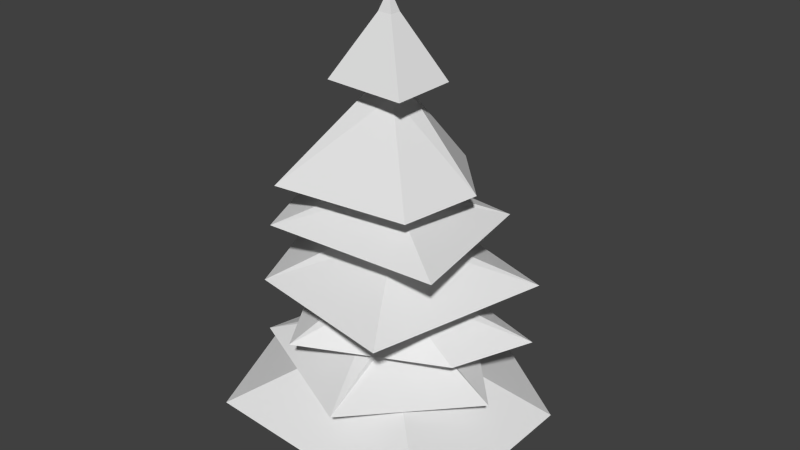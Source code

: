 # Source: sapin2.blend  (saved by Blender 2.63.0; exported with 4.5.12 LTS)
import bpy
from mathutils import Matrix  # noqa: F401  (used for matrix-valued properties, if any)

bpy.ops.wm.read_factory_settings(use_empty=True)
scene = bpy.context.scene
scene.name = 'Scene'

# ---- collections
col_collection_1 = bpy.data.collections.new('Collection 1'); scene.collection.children.link(col_collection_1)

# ---- world
world_world = bpy.data.worlds.new('World'); scene.world = world_world
world_world.color = (0.05088, 0.05088, 0.05088)
world_world.use_sun_shadow = False
world_world.sun_shadow_jitter_overblur = 0.0
world_world.cycles.sampling_method = 'MANUAL'
world_world.cycles.sample_map_resolution = 256

# ---- meshes
me_plane = bpy.data.meshes.new('Plane')
me_plane.from_pydata([(-0.236, -0.2999, -2.38), (-0.3677, 0.008768, -2.38), (-0.03466, 0.4172, -2.38), (0.3609, 0.1352, -2.38), (0.3612, -0.3354, -2.38), (0.2309, -0.2142, -2.168), (0.2308, 0.07847, -2.168), (-0.01523, 0.2539, -2.168), (-0.2224, -0.0001501, -2.168), (-0.1405, -0.1921, -2.168), (-0.1405, -0.1921, -1.868), (-0.2224, -0.0001501, -1.868), (-0.01523, 0.2539, -1.868), (0.2308, 0.07847, -1.868), (0.2309, -0.2142, -1.868), (0.01672, -0.01482, -1.568), (-0.1405, -0.1921, -1.868), (-0.2224, -0.0001501, -1.868), (-0.01523, 0.2539, -1.868), (0.2308, 0.07847, -1.868), (0.2309, -0.2142, -1.868), (-0.1405, -0.1921, -0.3679), (-0.2224, -0.0001501, -0.3679), (-0.01523, 0.2539, -0.3679), (0.2308, 0.07847, -0.3679), (0.2309, -0.2142, -0.3679), (0.2309, -0.2142, 0.1321), (0.2308, 0.07847, 0.1321), (-0.01523, 0.2539, 0.1321), (-0.2224, -0.0001501, 0.1321), (-0.1405, -0.1921, 0.1321), (-0.1405, -0.1921, 0.8321), (-0.2224, -0.0001501, 0.8321), (-0.01523, 0.2539, 0.8321), (0.2308, 0.07847, 0.8321), (0.2309, -0.2142, 0.8321), (0.2309, -0.2142, 1.432), (0.2308, 0.07847, 1.432), (-0.01523, 0.2539, 1.432), (-0.2224, -0.0001501, 1.432), (-0.1405, -0.1921, 1.432), (-0.1405, -0.1921, 2.632), (-0.2224, -0.0001501, 2.632), (-0.01523, 0.2539, 2.632), (0.2308, 0.07847, 2.632), (0.2309, -0.2142, 2.632), (0.1297, -0.12, 3.532), (0.1296, 0.03439, 3.532), (-0.0001363, 0.1269, 3.532), (-0.1094, -0.007082, 3.532), (-0.06621, -0.1083, 3.532), (0.01672, -0.01482, 3.792), (0.2309, -0.2142, -0.6679), (0.2308, 0.07847, -0.6679), (-0.01523, 0.2539, -0.6679), (-0.2224, -0.0001501, -0.6679), (-0.1405, -0.1921, -0.6679), (-0.1405, -0.1921, -1.868), (-0.2224, -0.0001501, -1.868), (-0.01523, 0.2539, -1.868), (0.2308, 0.07847, -1.868), (0.2309, -0.2142, -1.868), (0.01672, -0.01482, -2.068), (-1.407, -1.62, -1.542), (-2.148, 0.118, -1.542), (-0.2726, 2.418, -1.542), (1.955, 0.8298, -1.542), (1.956, -1.82, -1.542), (0.3925, -1.566, -0.9495), (1.687, -0.1806, -0.9495), (-0.1251, 1.824, -0.9495), (-1.191, 0.9839, -0.9495), (-1.566, -0.6405, -0.9495), (-0.5437, -1.274, -0.4679), (-1.544, 0.305, -0.4679), (-0.4079, 1.337, -0.4679), (1.714, 0.6727, -0.4679), (1.293, -0.3976, -0.4679), (1.017, -1.492, 0.181), (1.601, 0.9265, 0.181), (-0.7061, 1.681, 0.181), (-1.628, 0.1195, 0.181), (-1.08, -1.118, 0.181), (-0.9445, -1.099, 0.972), (-1.445, 0.07489, 0.972), (-0.6669, 1.176, 0.972), (1.09, 0.9775, 0.972), (1.417, -0.9818, 0.972), (0.9275, -0.8396, 1.486), (1.097, 0.2543, 1.486), (0.3042, 1.106, 1.486), (-1.019, 0.2751, 1.486), (-0.8938, -1.042, 1.486), (-0.4529, -0.5445, 2.768), (-0.6977, 0.02901, 2.768), (-0.07874, 0.7879, 2.768), (0.6562, 0.2639, 2.768), (0.6567, -0.6104, 2.768)], [(16, 17), (17, 18), (18, 19), (19, 20), (16, 20)], [(4, 5, 9, 0), (4, 3, 6, 5), (3, 2, 7, 6), (1, 8, 7, 2), (0, 9, 8, 1), (9, 10, 11, 8), (8, 11, 12, 7), (6, 7, 12, 13), (5, 6, 13, 14), (5, 14, 10, 9), (14, 10, 15), (14, 13, 15), (13, 12, 15), (11, 12, 15), (10, 11, 15), (21, 25, 26, 30), (24, 27, 26, 25), (23, 28, 27, 24), (23, 22, 29, 28), (22, 21, 30, 29), (29, 30, 31, 32), (28, 29, 32, 33), (28, 33, 34, 27), (27, 34, 35, 26), (30, 26, 35, 31), (31, 35, 36, 40), (34, 37, 36, 35), (33, 38, 37, 34), (33, 32, 39, 38), (32, 31, 40, 39), (39, 40, 41, 42), (38, 39, 42, 43), (38, 43, 44, 37), (37, 44, 45, 36), (40, 36, 45, 41), (41, 45, 46, 50), (44, 47, 46, 45), (43, 48, 47, 44), (43, 42, 49, 48), (42, 41, 50, 49), (49, 50, 51), (48, 49, 51), (48, 51, 47), (47, 51, 46), (50, 46, 51), (25, 21, 56, 52), (25, 52, 53, 24), (24, 53, 54, 23), (22, 23, 54, 55), (21, 22, 55, 56), (56, 55, 58, 57), (55, 54, 59, 58), (53, 60, 59, 54), (52, 61, 60, 53), (52, 56, 57, 61), (61, 57, 62), (61, 60, 62), (60, 59, 62), (58, 59, 62), (57, 58, 62), (55, 64, 63, 56), (54, 65, 64, 55), (54, 53, 66, 65), (53, 52, 67, 66), (56, 63, 67, 52), (21, 72, 68, 25), (24, 25, 68, 69), (23, 24, 69, 70), (23, 70, 71, 22), (22, 71, 72, 21), (30, 29, 74, 73), (29, 28, 75, 74), (27, 76, 75, 28), (26, 77, 76, 27), (26, 30, 73, 77), (35, 31, 82, 78), (35, 78, 79, 34), (34, 79, 80, 33), (32, 33, 80, 81), (31, 32, 81, 82), (40, 39, 84, 83), (39, 38, 85, 84), (37, 86, 85, 38), (36, 87, 86, 37), (36, 40, 83, 87), (45, 41, 92, 88), (45, 88, 89, 44), (44, 89, 90, 43), (42, 43, 90, 91), (41, 42, 91, 92), (50, 49, 94, 93), (49, 48, 95, 94), (47, 96, 95, 48), (46, 97, 96, 47), (46, 50, 93, 97)])
_uv = me_plane.uv_layers.new(name='UVMap')
_uv.uv.foreach_set('vector', [0.8556, 0.2421, 0.8504, 0.2721, 0.8914, 0.2915, 0.9086, 0.2725, 0.8556, 0.2421, 0.8105, 0.2473, 0.8139, 0.2723, 0.8504, 0.2721, 0.8105, 0.2473, 0.7671, 0.2595, 0.7804, 0.2837, 0.8139, 0.2723, 0.7334, 0.2922, 0.7526, 0.3032, 0.7804, 0.2837, 0.7671, 0.2595, 0.9086, 0.2725, 0.8914, 0.2915, 0.9056, 0.3068, 0.9279, 0.2973, 0.8914, 0.2915, 0.8765, 0.3171, 0.8904, 0.3266, 0.9056, 0.3068, 0.7526, 0.3032, 0.7668, 0.3266, 0.7923, 0.3112, 0.7804, 0.2837, 0.8139, 0.2723, 0.7804, 0.2837, 0.7923, 0.3112, 0.8176, 0.3044, 0.8504, 0.2721, 0.8139, 0.2723, 0.8176, 0.3044, 0.8443, 0.3058, 0.8504, 0.2721, 0.8443, 0.3058, 0.8765, 0.3171, 0.8914, 0.2915, 0.8452, 0.05629, 0.8475, 0.01884, 0.8821, 0.03582, 0.8452, 0.05629, 0.87, 0.07219, 0.8821, 0.03582, 0.87, 0.07219, 0.9005, 0.07219, 0.8821, 0.03582, 0.9197, 0.04528, 0.9005, 0.07219, 0.8821, 0.03582, 0.9189, 0.02425, 0.9197, 0.04528, 0.8821, 0.03582, 0.8911, 0.8995, 0.8506, 0.8995, 0.8506, 0.954, 0.8911, 0.954, 0.8187, 0.8995, 0.8187, 0.954, 0.8506, 0.954, 0.8506, 0.8995, 0.7859, 0.8995, 0.7859, 0.954, 0.8187, 0.954, 0.8187, 0.8995, 0.7859, 0.8995, 0.7502, 0.8995, 0.7502, 0.954, 0.7859, 0.954, 0.9138, 0.8995, 0.8911, 0.8995, 0.8911, 0.954, 0.9138, 0.954, 0.9138, 0.8995, 0.8911, 0.8995, 0.8911, 0.8233, 0.9138, 0.8233, 0.7859, 0.8995, 0.7502, 0.8995, 0.7502, 0.8233, 0.7859, 0.8233, 0.7859, 0.8995, 0.7859, 0.8233, 0.8187, 0.8233, 0.8187, 0.8995, 0.8187, 0.8995, 0.8187, 0.8233, 0.8506, 0.8233, 0.8506, 0.8995, 0.8911, 0.8995, 0.8506, 0.8995, 0.8506, 0.8233, 0.8911, 0.8233, 0.8911, 0.7254, 0.8506, 0.7254, 0.8506, 0.66, 0.8911, 0.66, 0.8187, 0.7254, 0.8187, 0.66, 0.8506, 0.66, 0.8506, 0.7254, 0.7859, 0.7254, 0.7859, 0.66, 0.8187, 0.66, 0.8187, 0.7254, 0.7859, 0.7254, 0.7502, 0.7254, 0.7502, 0.66, 0.7859, 0.66, 0.9138, 0.7254, 0.8911, 0.7254, 0.8911, 0.66, 0.9138, 0.66, 0.9138, 0.5294, 0.8911, 0.5294, 0.8911, 0.3988, 0.9138, 0.3988, 0.7859, 0.5294, 0.7502, 0.5294, 0.7502, 0.3988, 0.7859, 0.3988, 0.7859, 0.5294, 0.7859, 0.3988, 0.8187, 0.3988, 0.8187, 0.5294, 0.8187, 0.5294, 0.8187, 0.3988, 0.8506, 0.3988, 0.8506, 0.5294, 0.8911, 0.5294, 0.8506, 0.5294, 0.8506, 0.3988, 0.8911, 0.3988, 0.8911, 0.7254, 0.8506, 0.7254, 0.8506, 0.8233, 0.8911, 0.8233, 0.8187, 0.7254, 0.8187, 0.8233, 0.8506, 0.8233, 0.8506, 0.7254, 0.7859, 0.7254, 0.7859, 0.8233, 0.8187, 0.8233, 0.8187, 0.7254, 0.7859, 0.7254, 0.7502, 0.7254, 0.7502, 0.8233, 0.7859, 0.8233, 0.9138, 0.7254, 0.8911, 0.7254, 0.8911, 0.8233, 0.9138, 0.8233, 0.8788, 0.106, 0.9006, 0.1107, 0.8668, 0.2152, 0.9719, 0.1805, 0.9767, 0.2152, 0.8668, 0.2152, 0.9719, 0.1805, 0.8668, 0.2152, 0.9565, 0.1521, 0.9565, 0.1521, 0.8668, 0.2152, 0.9363, 0.1283, 0.9006, 0.1107, 0.9363, 0.1283, 0.8668, 0.2152, 0.8166, 0.3683, 0.7828, 0.3683, 0.7828, 0.341, 0.8166, 0.341, 0.8166, 0.3683, 0.8166, 0.341, 0.8432, 0.341, 0.8432, 0.3683, 0.8432, 0.3683, 0.8432, 0.341, 0.8706, 0.341, 0.8706, 0.3683, 0.9004, 0.3683, 0.8706, 0.3683, 0.8706, 0.341, 0.9004, 0.341, 0.7828, 0.3683, 0.7638, 0.3683, 0.7638, 0.341, 0.7828, 0.341, 0.8911, 0.5294, 0.9138, 0.5294, 0.9138, 0.66, 0.8911, 0.66, 0.7502, 0.5294, 0.7859, 0.5294, 0.7859, 0.66, 0.7502, 0.66, 0.8187, 0.5294, 0.8187, 0.66, 0.7859, 0.66, 0.7859, 0.5294, 0.8506, 0.5294, 0.8506, 0.66, 0.8187, 0.66, 0.8187, 0.5294, 0.8506, 0.5294, 0.8911, 0.5294, 0.8911, 0.66, 0.8506, 0.66, 0.9614, 0.1085, 0.9896, 0.0824, 0.9594, 0.07194, 0.9232, 0.07724, 0.9364, 0.05008, 0.9594, 0.07194, 0.9364, 0.05008, 0.965, 0.03767, 0.9594, 0.07194, 0.9896, 0.06086, 0.965, 0.03767, 0.9594, 0.07194, 0.9896, 0.0824, 0.9896, 0.06086, 0.9594, 0.07194, 0.2905, 0.1913, 0.3917, 0.0096, 0.1872, 0.0096, 0.266, 0.192, 0.3071, 0.223, 0.5337, 0.2965, 0.3917, 0.0096, 0.2905, 0.1913, 0.3071, 0.223, 0.277, 0.2391, 0.2733, 0.4512, 0.5337, 0.2965, 0.277, 0.2391, 0.2477, 0.2263, 0.0128, 0.3166, 0.2733, 0.4512, 0.266, 0.192, 0.1872, 0.0096, 0.0128, 0.3166, 0.2477, 0.2263, 0.4094, 0.8327, 0.2955, 0.9566, 0.2955, 0.7183, 0.4221, 0.7973, 0.4474, 0.8081, 0.4221, 0.7973, 0.2955, 0.7183, 0.4921, 0.6658, 0.4578, 0.8397, 0.4474, 0.8081, 0.4921, 0.6658, 0.6116, 0.917, 0.4578, 0.8397, 0.6116, 0.917, 0.4811, 0.9955, 0.4243, 0.8489, 0.4243, 0.8489, 0.4811, 0.9955, 0.2955, 0.9566, 0.4094, 0.8327, 0.6219, 0.1141, 0.6238, 0.1355, 0.5209, 0.2395, 0.5209, 0.04112, 0.6238, 0.1355, 0.6545, 0.1449, 0.6873, 0.2692, 0.5209, 0.2395, 0.6678, 0.1173, 0.8386, 0.07701, 0.6873, 0.2692, 0.6545, 0.1449, 0.6504, 0.09306, 0.7333, 0.0, 0.8386, 0.07701, 0.6678, 0.1173, 0.6504, 0.09306, 0.6219, 0.1141, 0.5209, 0.04112, 0.7333, 0.0, 0.1962, 0.5973, 0.1633, 0.5826, 0.1307, 0.4407, 0.3364, 0.5372, 0.1962, 0.5973, 0.3364, 0.5372, 0.2593, 0.7839, 0.1819, 0.6259, 0.1819, 0.6259, 0.2593, 0.7839, 0.005033, 0.7251, 0.1503, 0.6279, 0.146, 0.5943, 0.1503, 0.6279, 0.005033, 0.7251, 0.005033, 0.5259, 0.1633, 0.5826, 0.146, 0.5943, 0.005033, 0.5259, 0.1307, 0.4407, 0.5548, 0.4871, 0.5756, 0.4817, 0.6673, 0.5827, 0.5301, 0.6194, 0.5756, 0.4817, 0.5821, 0.4487, 0.7087, 0.4383, 0.6673, 0.5827, 0.5525, 0.4409, 0.5669, 0.3039, 0.7087, 0.4383, 0.5821, 0.4487, 0.5286, 0.4592, 0.3804, 0.4154, 0.5669, 0.3039, 0.5525, 0.4409, 0.5286, 0.4592, 0.5548, 0.4871, 0.5301, 0.6194, 0.3804, 0.4154, 0.1564, 0.8827, 0.1346, 0.8662, 0.008242, 0.8725, 0.1554, 0.9982, 0.1564, 0.8827, 0.1554, 0.9982, 0.2652, 0.9282, 0.1682, 0.867, 0.1682, 0.867, 0.2652, 0.9282, 0.264, 0.7934, 0.1624, 0.8477, 0.1415, 0.8509, 0.1624, 0.8477, 0.264, 0.7934, 0.09149, 0.7566, 0.1346, 0.8662, 0.1415, 0.8509, 0.09149, 0.7566, 0.008242, 0.8725, 0.4213, 0.6176, 0.4269, 0.607, 0.4923, 0.5964, 0.4692, 0.6637, 0.4269, 0.607, 0.4147, 0.5915, 0.4185, 0.5198, 0.4923, 0.5964, 0.401, 0.6049, 0.3366, 0.5797, 0.4185, 0.5198, 0.4147, 0.5915, 0.4007, 0.6229, 0.3513, 0.6781, 0.3366, 0.5797, 0.401, 0.6049, 0.4007, 0.6229, 0.4213, 0.6176, 0.4692, 0.6637, 0.3513, 0.6781])
me_plane.use_remesh_preserve_volume = False
me_plane.use_remesh_preserve_attributes = False
me_plane.use_mirror_vertex_groups = False
me_plane.update()
arm_armature = bpy.data.armatures.new('Armature')  # bones are not reproduced

# ---- objects
ob_armature = bpy.data.objects.new('Armature', arm_armature)
ob_plane = bpy.data.objects.new('Plane', me_plane)

# ---- transforms, parenting, visibility, modifiers, constraints
ob_armature.location = (0.0, 0.0, 0.0)
ob_armature.lineart.crease_threshold = 0.0
ob_plane.parent = ob_armature
ob_plane.location = (0.009002, 0.09457, 2.38)
ob_plane.lineart.crease_threshold = 0.0
_vg = ob_plane.vertex_groups.new(name='Bone')
_vg.add([0, 1, 2, 3, 4, 5, 6, 7, 8, 9, 10, 11, 12, 13, 14, 15], 1.0, 'REPLACE')
_vg = ob_plane.vertex_groups.new(name='Bone.001')
_vg.add([16, 17, 18, 19, 20, 21, 22, 23, 24, 25, 26, 27, 28, 29, 30, 31, 32, 33, 34, 35, 36, 37, 38, 39, 40, 41, 42, 43, 44, 45, 46, 47, 48, 49, 50, 51, 52, 53, 54, 55, 56, 57, 58, 59, 60, 61, 62, 63, 64, 65, 66, 67, 68, 69, 70, 71, 72, 73, 74, 75, 76, 77, 78, 79, 80, 81, 82, 83, 84, 85, 86, 87, 88, 89, 90, 91, 92, 93, 94, 95, 96, 97], 1.0, 'REPLACE')
_m = ob_plane.modifiers.new('Armature', 'ARMATURE')
_m.object = ob_armature
_m.use_bone_envelopes = True

# ---- collection membership
col_collection_1.objects.link(ob_armature)
col_collection_1.objects.link(ob_plane)

# ---- scene / render settings (as saved in the file)
scene.frame_start = 0; scene.frame_end = 120; scene.frame_set(9)
scene.render.engine = 'BLENDER_EEVEE_NEXT'
scene.render.image_settings.color_mode = 'RGB'
scene.render.image_settings.compression = 90
scene.render.resolution_percentage = 50
scene.render.dither_intensity = 0.0
scene.render.bake_margin = 2
scene.render.bake_bias = 0.0
scene.cycles.use_denoising = False
scene.cycles.samples = 10
scene.cycles.sampling_pattern = 'TABULATED_SOBOL'
scene.cycles.light_sampling_threshold = 0.0
scene.cycles.use_adaptive_sampling = False
scene.cycles.use_light_tree = False
scene.cycles.blur_glossy = 0.0
scene.cycles.volume_bounces = 1
scene.cycles.pixel_filter_type = 'GAUSSIAN'
scene.cycles.sample_clamp_indirect = 0.0
scene.view_settings.view_transform = 'Standard'
bpy.context.view_layer.update()

# ---- added for rendering (the .blend has no active camera and no usable light): camera, sun
cam_auto = bpy.data.cameras.new('AutoCamera')
cam_auto.lens = 50.0
cam_auto.sensor_width = 36.0
cam_auto.clip_end = 1000.0
ob_auto_camera = bpy.data.objects.new('AutoCamera', cam_auto)
scene.collection.objects.link(ob_auto_camera)
ob_auto_camera.location = (7.82111, -9.08903, 9.40595)
ob_auto_camera.rotation_euler = (1.09748, -7.21219e-08, 0.694738)
scene.camera = ob_auto_camera
light_auto_sun = bpy.data.lights.new('AutoSun', 'SUN')
light_auto_sun.energy = 3.0
light_auto_sun.angle = 0.0523599
ob_auto_sun = bpy.data.objects.new('AutoSun', light_auto_sun)
scene.collection.objects.link(ob_auto_sun)
ob_auto_sun.rotation_euler = (0.872665, 0.174533, 0.523599)
bpy.context.view_layer.update()
